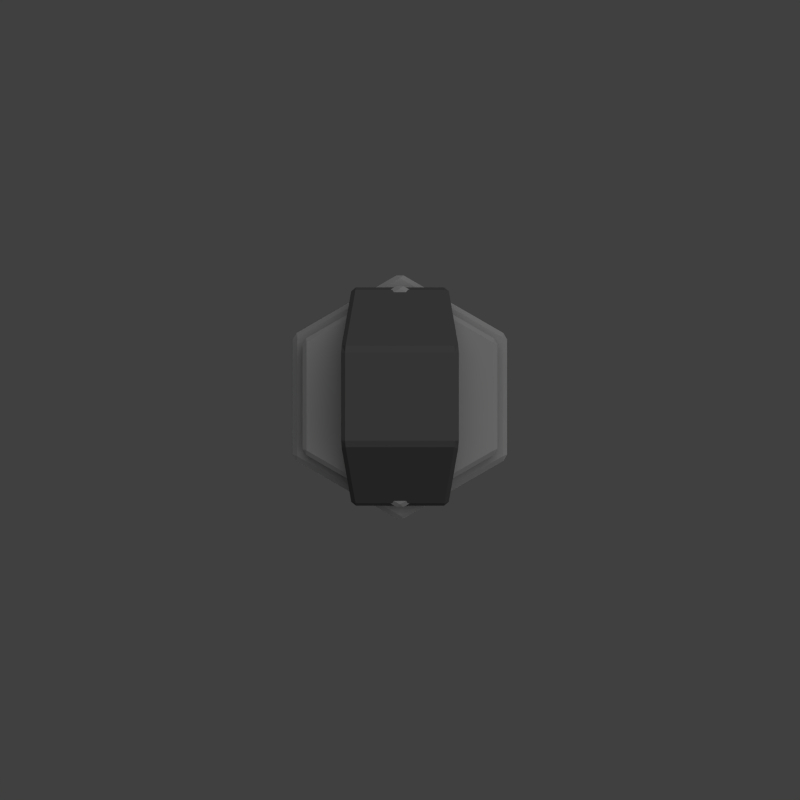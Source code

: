 # Source: bombardment_turret.blend  (saved by Blender 2.69.0; exported with 4.5.12 LTS)
import bpy
from mathutils import Matrix  # noqa: F401  (used for matrix-valued properties, if any)

bpy.ops.wm.read_factory_settings(use_empty=True)
scene = bpy.context.scene
scene.name = 'Scene'

# ---- collections
col_collection_1 = bpy.data.collections.new('Collection 1'); scene.collection.children.link(col_collection_1)
col_group = bpy.data.collections.new('Group')  # instanced only; not linked into the scene

# ---- materials (node trees are filled in below, after node groups)
mat_material = bpy.data.materials.new('Material')
mat_material.alpha_threshold = 0.0
mat_material.use_transparent_shadow = False
mat_material.diffuse_color = (0.3844, 0.3844, 0.3844, 1.0)
mat_material.roughness = 0.5
mat_material.line_color = (0.0, 0.0, 0.0, 1.0)
mat_material_002 = bpy.data.materials.new('Material.002')
mat_material_002.alpha_threshold = 0.0
mat_material_002.use_transparent_shadow = False
mat_material_002.diffuse_color = (0.1065, 0.1065, 0.1065, 1.0)
mat_material_002.roughness = 0.5
mat_material_002.specular_intensity = 0.1549
mat_material_002.line_color = (0.0, 0.0, 0.0, 1.0)
mat_material_001 = bpy.data.materials.new('Material.001')
mat_material_001.alpha_threshold = 0.0
mat_material_001.use_transparent_shadow = False
mat_material_001.diffuse_color = (0.6383, 0.6383, 0.6383, 1.0)
mat_material_001.roughness = 0.5
mat_material_001.line_color = (0.0, 0.0, 0.0, 1.0)

# ---- material node trees

# ---- world
world_world = bpy.data.worlds.new('World'); scene.world = world_world
world_world.color = (0.05088, 0.05088, 0.05088)
world_world.use_sun_shadow = False
world_world.sun_shadow_jitter_overblur = 0.0
world_world.cycles.sampling_method = 'MANUAL'
world_world.cycles.sample_map_resolution = 256

# ---- cameras
cam_camera = bpy.data.cameras.new('Camera')
cam_camera.type = 'ORTHO'
cam_camera.clip_end = 100.0
cam_camera.lens = 35.0
cam_camera.sensor_width = 32.0
cam_camera.sensor_height = 18.0
cam_camera.ortho_scale = 20.0
cam_camera.dof.focus_distance = 0.0
cam_camera.dof.aperture_fstop = 128.0

# ---- lights
light_sun = bpy.data.lights.new('Sun', 'SUN')
light_sun.transmission_factor = 0.0
light_sun.angle = 1.571
light_sun.energy = 1.0
light_sun.shadow_buffer_clip_start = 0.5
light_sun.shadow_soft_size = 1.0
light_sun.shadow_cascade_max_distance = 1000.0
light_sun.cycles.use_multiple_importance_sampling = False

# ---- meshes
me_cylinder_002 = bpy.data.meshes.new('Cylinder.002')
me_cylinder_002.from_pydata([(0.0, -1.411, -1.498), (0.0, -1.411, -0.6563), (2.523, -2.867, -1.498), (2.523, -2.867, -0.6563), (2.523, -5.78, -1.498), (2.523, -5.78, -0.6563), (-2.546e-07, -7.236, -1.498), (-2.546e-07, -7.236, -0.6563), (-2.523, -5.78, -1.498), (-2.523, -5.78, -0.6563), (-2.523, -2.867, -1.498), (-2.523, -2.867, -0.6563)], [], [(0, 1, 3, 2), (2, 3, 5, 4), (4, 5, 7, 6), (6, 7, 9, 8), (3, 1, 11, 9, 7, 5), (10, 11, 1, 0), (8, 9, 11, 10), (0, 2, 4, 6, 8, 10)])
me_cylinder_002.materials.append(mat_material)
me_cylinder_002.use_remesh_preserve_volume = False
me_cylinder_002.use_remesh_preserve_attributes = False
me_cylinder_002.use_mirror_vertex_groups = False
me_cylinder_002.update()
me_cylinder_001 = bpy.data.meshes.new('Cylinder.001')
me_cylinder_001.from_pydata([(0.0, -1.765, -1.483), (0.0, -1.765, -0.6708), (2.436, -3.171, -1.483), (2.436, -3.171, -0.6708), (2.436, -5.984, -1.483), (2.436, -5.984, -0.6708), (-2.459e-07, -7.39, -1.483), (-2.459e-07, -7.39, -0.6708), (-2.436, -5.984, -1.483), (-2.436, -5.984, -0.6708), (-2.436, -3.171, -1.483), (-2.436, -3.171, -0.6708)], [], [(0, 1, 3, 2), (2, 3, 5, 4), (4, 5, 7, 6), (6, 7, 9, 8), (3, 1, 11, 9, 7, 5), (10, 11, 1, 0), (8, 9, 11, 10), (0, 2, 4, 6, 8, 10)])
me_cylinder_001.materials.append(mat_material)
me_cylinder_001.use_remesh_preserve_volume = False
me_cylinder_001.use_remesh_preserve_attributes = False
me_cylinder_001.use_mirror_vertex_groups = False
me_cylinder_001.update()
me_cube_010 = bpy.data.meshes.new('Cube.010')
me_cube_010.from_pydata([(-1.472, -1.203, -1.348), (-1.472, 1.203, -1.348), (1.472, 1.203, -1.348), (1.472, -1.203, -1.348), (-1.472, -1.203, 1.057), (-1.472, 1.203, 1.057), (1.472, 1.203, 1.057), (1.472, -1.203, 1.057), (-1.203, 2.729, -1.348), (1.203, 2.729, -1.348), (-1.203, 2.729, -0.8175), (1.203, 2.729, -0.8175), (-1.203, -2.729, -1.348), (1.203, -2.729, -1.348), (-1.203, -2.729, -0.8175), (1.203, -2.729, -0.8175)], [], [(4, 5, 1, 0), (2, 1, 8, 9), (6, 7, 3, 2), (0, 3, 13, 12), (0, 1, 2, 3), (7, 6, 5, 4), (10, 11, 9, 8), (6, 2, 9, 11), (5, 6, 11, 10), (1, 5, 10, 8), (15, 14, 12, 13), (7, 4, 14, 15), (3, 7, 15, 13), (4, 0, 12, 14)])
me_cube_010.materials.append(mat_material_002)
me_cube_010.use_remesh_preserve_volume = False
me_cube_010.use_remesh_preserve_attributes = False
me_cube_010.use_mirror_vertex_groups = False
me_cube_010.update()
me_cube_006 = bpy.data.meshes.new('Cube.006')
me_cube_006.from_pydata([(-0.6015, -5.0, -0.6883), (-0.6015, -3.0, -0.6883), (0.6015, -3.0, -0.6883), (0.6015, -5.0, -0.6883), (-0.6015, -5.0, 1.312), (-0.6015, -3.0, 1.312), (0.6015, -3.0, 1.312), (0.6015, -5.0, 1.312)], [], [(4, 5, 1, 0), (5, 6, 2, 1), (6, 7, 3, 2), (7, 4, 0, 3), (0, 1, 2, 3), (7, 6, 5, 4)])
me_cube_006.materials.append(mat_material_001)
me_cube_006.use_remesh_preserve_volume = False
me_cube_006.use_remesh_preserve_attributes = False
me_cube_006.use_mirror_vertex_groups = False
me_cube_006.update()
me_cube_005 = bpy.data.meshes.new('Cube.005')
me_cube_005.from_pydata([(-0.1951, 5.829, 0.3059), (-0.2488, 7.123, 0.07519), (0.1106, 7.138, 0.07802), (0.1643, 5.845, 0.3087), (-0.2006, 5.892, 0.66), (-0.2543, 7.185, 0.4293), (0.1051, 7.201, 0.4322), (0.1588, 5.908, 0.6629)], [], [(4, 5, 1, 0), (5, 6, 2, 1), (6, 7, 3, 2), (7, 4, 0, 3), (0, 1, 2, 3), (7, 6, 5, 4)])
me_cube_005.materials.append(mat_material_002)
me_cube_005.use_remesh_preserve_volume = False
me_cube_005.use_remesh_preserve_attributes = False
me_cube_005.use_mirror_vertex_groups = False
me_cube_005.update()
me_cube_004 = bpy.data.meshes.new('Cube.004')
me_cube_004.from_pydata([(-0.1951, 5.829, 0.3059), (-0.2488, 7.123, 0.07519), (0.1106, 7.138, 0.07802), (0.1643, 5.845, 0.3087), (-0.2006, 5.892, 0.66), (-0.2543, 7.185, 0.4293), (0.1051, 7.201, 0.4322), (0.1588, 5.908, 0.6629)], [], [(4, 5, 1, 0), (5, 6, 2, 1), (6, 7, 3, 2), (7, 4, 0, 3), (0, 1, 2, 3), (7, 6, 5, 4)])
me_cube_004.materials.append(mat_material_002)
me_cube_004.use_remesh_preserve_volume = False
me_cube_004.use_remesh_preserve_attributes = False
me_cube_004.use_mirror_vertex_groups = False
me_cube_004.update()
me_cube_003 = bpy.data.meshes.new('Cube.003')
me_cube_003.from_pydata([(-0.1951, 5.829, 0.3059), (-0.2488, 7.123, 0.07519), (0.1106, 7.138, 0.07802), (0.1643, 5.845, 0.3087), (-0.2006, 5.892, 0.66), (-0.2543, 7.185, 0.4293), (0.1051, 7.201, 0.4322), (0.1588, 5.908, 0.6629)], [], [(4, 5, 1, 0), (5, 6, 2, 1), (6, 7, 3, 2), (7, 4, 0, 3), (0, 1, 2, 3), (7, 6, 5, 4)])
me_cube_003.materials.append(mat_material_002)
me_cube_003.use_remesh_preserve_volume = False
me_cube_003.use_remesh_preserve_attributes = False
me_cube_003.use_mirror_vertex_groups = False
me_cube_003.update()
me_cube_002 = bpy.data.meshes.new('Cube.002')
me_cube_002.from_pydata([(0.2936, -1.134, -0.2907), (0.2936, 3.237, -0.2907), (0.8751, 3.237, -0.2907), (0.8751, -1.134, -0.2907), (0.2936, -1.134, 0.2907), (0.2936, 3.237, 0.2907), (0.8751, 3.237, 0.2907), (0.8751, -1.134, 0.2907), (-0.09358, 3.979, -0.2907), (0.4676, 4.132, -0.2907), (-0.09358, 3.979, 0.2907), (0.4676, 4.132, 0.2907)], [], [(4, 5, 1, 0), (2, 1, 8, 9), (6, 7, 3, 2), (7, 4, 0, 3), (0, 1, 2, 3), (7, 6, 5, 4), (10, 11, 9, 8), (6, 2, 9, 11), (5, 6, 11, 10), (1, 5, 10, 8)])
me_cube_002.materials.append(mat_material_001)
me_cube_002.use_remesh_preserve_volume = False
me_cube_002.use_remesh_preserve_attributes = False
me_cube_002.use_mirror_vertex_groups = False
me_cube_002.update()
me_cube_001 = bpy.data.meshes.new('Cube.001')
me_cube_001.from_pydata([(-0.5394, -1.419, -0.1399), (-0.4728, 1.402, -0.2888), (0.434, 1.408, 0.2328), (0.3673, -1.413, 0.3817), (-1.06, -1.359, 0.7652), (-0.9938, 1.462, 0.6163), (-0.08705, 1.468, 1.138), (-0.1537, -1.353, 1.287)], [], [(4, 5, 1, 0), (5, 6, 2, 1), (6, 7, 3, 2), (7, 4, 0, 3), (0, 1, 2, 3), (7, 6, 5, 4)])
me_cube_001.materials.append(mat_material_001)
me_cube_001.use_remesh_preserve_volume = False
me_cube_001.use_remesh_preserve_attributes = False
me_cube_001.use_mirror_vertex_groups = False
me_cube_001.update()
me_cylinder = bpy.data.meshes.new('Cylinder')
me_cylinder.from_pydata([(-8.417e-24, 0.6359, 0.6359), (2.824e-16, -0.6359, 0.6359), (0.5507, 0.6359, 0.318), (0.5507, -0.6359, 0.318), (0.5507, 0.6359, -0.318), (0.5507, -0.6359, -0.318), (-5.56e-08, 0.6359, -0.6359), (-5.56e-08, -0.6359, -0.6359), (-0.5507, 0.6359, -0.318), (-0.5507, -0.6359, -0.318), (-0.5507, 0.6359, 0.318), (-0.5507, -0.6359, 0.318), (1.806e-08, -0.9768, 1.245), (1.078, -0.9768, 0.6226), (1.078, -0.9768, -0.6226), (-9.08e-08, -0.9768, -1.245), (-1.078, -0.9768, -0.6226), (-1.078, -0.9768, 0.6226), (3.645e-08, -1.642, 1.245), (1.078, -1.642, 0.6226), (1.078, -1.642, -0.6226), (-7.241e-08, -1.642, -1.245), (-1.078, -1.642, -0.6226), (-1.078, -1.642, 0.6226), (2.505e-08, -1.642, 1.059), (0.917, -1.642, 0.5294), (0.917, -1.642, -0.5294), (-6.752e-08, -1.642, -1.059), (-0.917, -1.642, -0.5294), (-0.917, -1.642, 0.5294), (3.085e-08, -1.821, 1.059), (0.917, -1.821, 0.5294), (0.917, -1.821, -0.5294), (-6.172e-08, -1.821, -1.059), (-0.917, -1.821, -0.5294), (-0.917, -1.821, 0.5294), (4.226e-08, -1.821, 1.192), (1.033, -1.821, 0.5962), (1.033, -1.821, -0.5962), (-6.198e-08, -1.821, -1.192), (-1.033, -1.821, -0.5962), (-1.033, -1.821, 0.5962), (6.267e-08, -2.275, 1.257), (1.089, -2.275, 0.6285), (1.089, -2.275, -0.6285), (-4.721e-08, -2.275, -1.257), (-1.089, -2.275, -0.6285), (-1.089, -2.275, 0.6285), (7.896e-08, -2.762, 1.156), (1.001, -2.762, 0.5779), (1.001, -2.762, -0.5779), (-2.209e-08, -2.762, -1.156), (-1.001, -2.762, -0.5779), (-1.001, -2.762, 0.5779), (5.05e-08, -2.762, 0.9482), (0.8212, -2.762, 0.4741), (0.8212, -2.762, -0.4741), (-3.24e-08, -2.762, -0.9482), (-0.8212, -2.762, -0.4741), (-0.8212, -2.762, 0.4741), (6.11e-08, -2.909, 0.9482), (0.8212, -2.909, 0.4741), (0.8212, -2.909, -0.4741), (-2.179e-08, -2.909, -0.9482), (-0.8212, -2.909, -0.4741), (-0.8212, -2.909, 0.4741), (8.355e-08, -2.909, 1.159), (1.004, -2.909, 0.5797), (1.004, -2.909, -0.5797), (-1.78e-08, -2.909, -1.159), (-1.004, -2.909, -0.5797), (-1.004, -2.909, 0.5797), (1.304e-07, -3.574, 1.228), (1.064, -3.574, 0.6141), (1.064, -3.574, -0.6141), (2.3e-08, -3.574, -1.228), (-1.064, -3.574, -0.6141), (-1.064, -3.574, 0.6141), (1.804e-07, -4.467, 1.228), (1.064, -4.467, 0.6141), (1.064, -4.467, -0.6141), (7.304e-08, -4.467, -1.228), (-1.064, -4.467, -0.6141), (-1.064, -4.467, 0.6141), (1.652e-07, -5.327, 1.096), (0.9488, -5.327, 0.5478), (0.9488, -5.327, -0.5478), (6.944e-08, -5.327, -1.096), (-0.9488, -5.327, -0.5478), (-0.9488, -5.327, 0.5478), (1.563e-07, -5.327, 0.9811), (0.8497, -5.327, 0.4906), (0.8497, -5.327, -0.4906), (7.049e-08, -5.327, -0.9811), (-0.8497, -5.327, -0.4906), (-0.8497, -5.327, 0.4906), (1.563e-07, -5.506, 0.9811), (0.8497, -5.506, 0.4906), (0.8497, -5.506, -0.4906), (7.049e-08, -5.506, -0.9811), (-0.8497, -5.506, -0.4906), (-0.8497, -5.506, 0.4906), (1.657e-07, -5.506, 1.102), (0.9541, -5.506, 0.5509), (0.9541, -5.506, -0.5509), (6.938e-08, -5.506, -1.102), (-0.9541, -5.506, -0.5509), (-0.9541, -5.506, 0.5509), (1.634e-07, -5.863, 1.072), (0.9288, -5.863, 0.5362), (0.9288, -5.863, -0.5362), (6.965e-08, -5.863, -1.072), (-0.9288, -5.863, -0.5362), (-0.9288, -5.863, 0.5362), (1.357e-07, -6.106, 0.7189), (0.6226, -6.106, 0.3595), (0.6226, -6.106, -0.3595), (7.289e-08, -6.106, -0.7189), (-0.6226, -6.106, -0.3595), (-0.6226, -6.106, 0.3595), (5.704e-09, 0.8359, 0.6704), (0.5806, 0.8359, 0.3352), (0.5806, 0.8359, -0.3352), (-5.29e-08, 0.8359, -0.6704), (-0.5806, 0.8359, -0.3352), (-0.5806, 0.8359, 0.3352), (4.153e-08, 2.232, 0.6704), (0.5806, 2.232, 0.3352), (0.5806, 2.232, -0.3352), (-1.707e-08, 2.232, -0.6704), (-0.5806, 2.232, -0.3352), (-0.5806, 2.232, 0.3352), (4.138e-08, 2.394, 0.6129), (0.5308, 2.394, 0.3065), (0.5308, 2.394, -0.3065), (-1.22e-08, 2.394, -0.6129), (-0.5308, 2.394, -0.3065), (-0.5308, 2.394, 0.3065), (4.138e-08, 2.849, 0.6129), (0.5308, 2.849, 0.3065), (0.5308, 2.849, -0.3065), (-1.22e-08, 2.849, -0.6129), (-0.5308, 2.849, -0.3065), (-0.5308, 2.849, 0.3065), (3.87e-08, 2.849, 0.7029), (0.6088, 2.849, 0.3515), (0.6088, 2.849, -0.3515), (-2.275e-08, 2.849, -0.7029), (-0.6088, 2.849, -0.3515), (-0.6088, 2.849, 0.3515), (3.87e-08, 3.011, 0.7029), (0.6088, 3.011, 0.3515), (0.6088, 3.011, -0.3515), (-2.275e-08, 3.011, -0.7029), (-0.6088, 3.011, -0.3515), (-0.6088, 3.011, 0.3515), (4.072e-08, 3.011, 0.635), (0.5499, 3.011, 0.3175), (0.5499, 3.011, -0.3175), (-1.479e-08, 3.011, -0.635), (-0.5499, 3.011, -0.3175), (-0.5499, 3.011, 0.3175), (4.072e-08, 3.141, 0.635), (0.5499, 3.141, 0.3175), (0.5499, 3.141, -0.3175), (-1.479e-08, 3.141, -0.635), (-0.5499, 3.141, -0.3175), (-0.5499, 3.141, 0.3175), (4.082e-08, 3.141, 0.6977), (0.6042, 3.141, 0.3488), (0.6042, 3.141, -0.3488), (-2.017e-08, 3.141, -0.6977), (-0.6042, 3.141, -0.3488), (-0.6042, 3.141, 0.3488), (4.038e-08, 3.303, 0.714), (0.6184, 3.303, 0.357), (0.6184, 3.303, -0.357), (-2.204e-08, 3.303, -0.714), (-0.6184, 3.303, -0.357), (-0.6184, 3.303, 0.357), (4.027e-08, 3.936, 0.5943), (0.5147, 3.936, 0.2972), (0.5147, 3.936, -0.2972), (-1.169e-08, 3.936, -0.5943), (-0.5147, 3.936, -0.2972), (-0.5147, 3.936, 0.2972), (4.023e-08, 5.349, 0.5503), (0.4766, 5.349, 0.2751), (0.4766, 5.349, -0.2751), (-7.874e-09, 5.349, -0.5503), (-0.4766, 5.349, -0.2751), (-0.4766, 5.349, 0.2751), (4.094e-08, 5.559, 0.5878), (0.509, 5.559, 0.2939), (0.509, 5.559, -0.2939), (-1.044e-08, 5.559, -0.5878), (-0.509, 5.559, -0.2939), (-0.509, 5.559, 0.2939), (4.094e-08, 6.19, 0.5878), (0.509, 6.19, 0.2939), (0.509, 6.19, -0.2939), (-1.044e-08, 6.19, -0.5878), (-0.509, 6.19, -0.2939), (-0.509, 6.19, 0.2939), (3.664e-08, 6.33, 0.526), (0.4555, 6.33, 0.263), (0.4555, 6.33, -0.263), (-9.342e-09, 6.33, -0.526), (-0.4555, 6.33, -0.263), (-0.4555, 6.33, 0.263), (2.789e-08, 7.85, 0.3537), (0.3063, 7.85, 0.1769), (0.3063, 7.85, -0.1769), (-3.029e-09, 7.85, -0.3537), (-0.3063, 7.85, -0.1769), (-0.3063, 7.85, 0.1769)], [], [(0, 1, 3, 2), (2, 3, 5, 4), (4, 5, 7, 6), (6, 7, 9, 8), (1, 11, 17, 12), (10, 11, 1, 0), (8, 9, 11, 10), (10, 0, 120, 125), (12, 17, 23, 18), (11, 9, 16, 17), (9, 7, 15, 16), (7, 5, 14, 15), (5, 3, 13, 14), (3, 1, 12, 13), (18, 23, 29, 24), (17, 16, 22, 23), (16, 15, 21, 22), (15, 14, 20, 21), (14, 13, 19, 20), (13, 12, 18, 19), (24, 29, 35, 30), (23, 22, 28, 29), (22, 21, 27, 28), (21, 20, 26, 27), (20, 19, 25, 26), (19, 18, 24, 25), (30, 35, 41, 36), (29, 28, 34, 35), (28, 27, 33, 34), (27, 26, 32, 33), (26, 25, 31, 32), (25, 24, 30, 31), (36, 41, 47, 42), (35, 34, 40, 41), (34, 33, 39, 40), (33, 32, 38, 39), (32, 31, 37, 38), (31, 30, 36, 37), (42, 47, 53, 48), (41, 40, 46, 47), (40, 39, 45, 46), (39, 38, 44, 45), (38, 37, 43, 44), (37, 36, 42, 43), (48, 53, 59, 54), (47, 46, 52, 53), (46, 45, 51, 52), (45, 44, 50, 51), (44, 43, 49, 50), (43, 42, 48, 49), (54, 59, 65, 60), (53, 52, 58, 59), (52, 51, 57, 58), (51, 50, 56, 57), (50, 49, 55, 56), (49, 48, 54, 55), (60, 65, 71, 66), (59, 58, 64, 65), (58, 57, 63, 64), (57, 56, 62, 63), (56, 55, 61, 62), (55, 54, 60, 61), (66, 71, 77, 72), (65, 64, 70, 71), (64, 63, 69, 70), (63, 62, 68, 69), (62, 61, 67, 68), (61, 60, 66, 67), (72, 77, 83, 78), (71, 70, 76, 77), (70, 69, 75, 76), (69, 68, 74, 75), (68, 67, 73, 74), (67, 66, 72, 73), (78, 83, 89, 84), (77, 76, 82, 83), (76, 75, 81, 82), (75, 74, 80, 81), (74, 73, 79, 80), (73, 72, 78, 79), (84, 89, 95, 90), (83, 82, 88, 89), (82, 81, 87, 88), (81, 80, 86, 87), (80, 79, 85, 86), (79, 78, 84, 85), (90, 95, 101, 96), (89, 88, 94, 95), (88, 87, 93, 94), (87, 86, 92, 93), (86, 85, 91, 92), (85, 84, 90, 91), (96, 101, 107, 102), (95, 94, 100, 101), (94, 93, 99, 100), (93, 92, 98, 99), (92, 91, 97, 98), (91, 90, 96, 97), (102, 107, 113, 108), (101, 100, 106, 107), (100, 99, 105, 106), (99, 98, 104, 105), (98, 97, 103, 104), (97, 96, 102, 103), (108, 113, 119, 114), (107, 106, 112, 113), (106, 105, 111, 112), (105, 104, 110, 111), (104, 103, 109, 110), (103, 102, 108, 109), (115, 114, 119, 118, 117, 116), (113, 112, 118, 119), (112, 111, 117, 118), (111, 110, 116, 117), (110, 109, 115, 116), (109, 108, 114, 115), (125, 120, 126, 131), (8, 10, 125, 124), (6, 8, 124, 123), (4, 6, 123, 122), (2, 4, 122, 121), (0, 2, 121, 120), (131, 126, 132, 137), (124, 125, 131, 130), (123, 124, 130, 129), (122, 123, 129, 128), (121, 122, 128, 127), (120, 121, 127, 126), (137, 132, 138, 143), (130, 131, 137, 136), (129, 130, 136, 135), (128, 129, 135, 134), (127, 128, 134, 133), (126, 127, 133, 132), (143, 138, 144, 149), (136, 137, 143, 142), (135, 136, 142, 141), (134, 135, 141, 140), (133, 134, 140, 139), (132, 133, 139, 138), (149, 144, 150, 155), (142, 143, 149, 148), (141, 142, 148, 147), (140, 141, 147, 146), (139, 140, 146, 145), (138, 139, 145, 144), (155, 150, 156, 161), (148, 149, 155, 154), (147, 148, 154, 153), (146, 147, 153, 152), (145, 146, 152, 151), (144, 145, 151, 150), (161, 156, 162, 167), (154, 155, 161, 160), (153, 154, 160, 159), (152, 153, 159, 158), (151, 152, 158, 157), (150, 151, 157, 156), (167, 162, 168, 173), (160, 161, 167, 166), (159, 160, 166, 165), (158, 159, 165, 164), (157, 158, 164, 163), (156, 157, 163, 162), (173, 168, 174, 179), (166, 167, 173, 172), (165, 166, 172, 171), (164, 165, 171, 170), (163, 164, 170, 169), (162, 163, 169, 168), (179, 174, 180, 185), (172, 173, 179, 178), (171, 172, 178, 177), (170, 171, 177, 176), (169, 170, 176, 175), (168, 169, 175, 174), (185, 180, 186, 191), (178, 179, 185, 184), (177, 178, 184, 183), (176, 177, 183, 182), (175, 176, 182, 181), (174, 175, 181, 180), (191, 186, 192, 197), (184, 185, 191, 190), (183, 184, 190, 189), (182, 183, 189, 188), (181, 182, 188, 187), (180, 181, 187, 186), (197, 192, 198, 203), (190, 191, 197, 196), (189, 190, 196, 195), (188, 189, 195, 194), (187, 188, 194, 193), (186, 187, 193, 192), (203, 198, 204, 209), (196, 197, 203, 202), (195, 196, 202, 201), (194, 195, 201, 200), (193, 194, 200, 199), (192, 193, 199, 198), (209, 204, 210, 215), (202, 203, 209, 208), (201, 202, 208, 207), (200, 201, 207, 206), (199, 200, 206, 205), (198, 199, 205, 204), (210, 211, 212, 213, 214, 215), (208, 209, 215, 214), (207, 208, 214, 213), (206, 207, 213, 212), (205, 206, 212, 211), (204, 205, 211, 210)])
me_cylinder.materials.append(mat_material)
me_cylinder.use_remesh_preserve_volume = False
me_cylinder.use_remesh_preserve_attributes = False
me_cylinder.use_mirror_vertex_groups = False
me_cylinder.update()

# ---- objects
ob_cylinder_002 = bpy.data.objects.new('Cylinder.002', me_cylinder_002)
ob_cylinder_001 = bpy.data.objects.new('Cylinder.001', me_cylinder_001)
ob_cube_006 = bpy.data.objects.new('Cube.006', me_cube_010)
ob_cube_005 = bpy.data.objects.new('Cube.005', me_cube_006)
ob_cube_004 = bpy.data.objects.new('Cube.004', me_cube_005)
ob_cube_003 = bpy.data.objects.new('Cube.003', me_cube_004)
ob_cube_002 = bpy.data.objects.new('Cube.002', me_cube_003)
ob_cube_001 = bpy.data.objects.new('Cube.001', me_cube_002)
ob_cube = bpy.data.objects.new('Cube', me_cube_001)
ob_cylinder = bpy.data.objects.new('Cylinder', me_cylinder)
ob_group_002 = bpy.data.objects.new('Group.002', None)
ob_group_001 = bpy.data.objects.new('Group.001', None)
ob_group = bpy.data.objects.new('Group', None)
ob_sun = bpy.data.objects.new('Sun', light_sun)
ob_camera = bpy.data.objects.new('Camera', cam_camera)

# ---- transforms, parenting, visibility, modifiers, constraints
ob_cylinder_002.location = (0.0, 4.664, -3.284)
ob_cylinder_002.scale = (1.061, 1.061, 1.061)
ob_cylinder_002.lineart.crease_threshold = 0.0
_m = ob_cylinder_002.modifiers.new('Bevel', 'BEVEL')
_m.limit_method = 'NONE'
_m.spread = 0.0
ob_cylinder_001.location = (0.0, 4.664, -2.443)
ob_cylinder_001.lineart.crease_threshold = 0.0
_m = ob_cylinder_001.modifiers.new('Bevel', 'BEVEL')
_m.limit_method = 'NONE'
_m.spread = 0.0
ob_cube_006.location = (0.0, 0.08654, -2.443)
ob_cube_006.lineart.crease_threshold = 0.0
_m = ob_cube_006.modifiers.new('Bevel', 'BEVEL')
_m.limit_method = 'NONE'
_m.spread = 0.0
ob_cube_005.location = (-47.0, 0.5802, 0.0)
ob_cube_005.lineart.crease_threshold = 0.0
_m = ob_cube_005.modifiers.new('Bevel', 'BEVEL')
_m.limit_method = 'NONE'
_m.spread = 0.0
ob_cube_004.location = (-47.0, 0.5802, 0.0)
ob_cube_004.rotation_euler = (-4.031e-07, -4.189, -2.327e-07)
ob_cube_004.lineart.crease_threshold = 0.0
_m = ob_cube_004.modifiers.new('Bevel', 'BEVEL')
_m.limit_method = 'NONE'
_m.spread = 0.0
ob_cube_003.location = (-47.0, 0.5802, 0.0)
ob_cube_003.rotation_euler = (-4.031e-07, -2.094, 2.327e-07)
ob_cube_003.lineart.crease_threshold = 0.0
_m = ob_cube_003.modifiers.new('Bevel', 'BEVEL')
_m.limit_method = 'NONE'
_m.spread = 0.0
ob_cube_002.location = (-47.0, 0.5802, 0.0)
ob_cube_002.lineart.crease_threshold = 0.0
_m = ob_cube_002.modifiers.new('Bevel', 'BEVEL')
_m.limit_method = 'NONE'
_m.spread = 0.0
ob_cube_001.location = (-47.0, 0.5802, 0.0)
ob_cube_001.rotation_euler = (1.344e-07, -1.047, -2.327e-07)
ob_cube_001.lineart.crease_threshold = 0.0
_m = ob_cube_001.modifiers.new('Bevel', 'BEVEL')
_m.limit_method = 'NONE'
_m.spread = 0.0
ob_cube.location = (-47.0, 0.5802, 0.0)
ob_cube.rotation_euler = (1.344e-07, -1.047, -2.327e-07)
ob_cube.lineart.crease_threshold = 0.0
_m = ob_cube.modifiers.new('Bevel', 'BEVEL')
_m.limit_method = 'NONE'
_m.spread = 0.0
ob_cylinder.location = (-47.0, 0.5802, 0.0)
ob_cylinder.lineart.crease_threshold = 0.0
_m = ob_cylinder.modifiers.new('Bevel', 'BEVEL')
_m.limit_method = 'NONE'
_m.spread = 0.0
ob_group_002.location = (-0.9761, 2.282, -0.09751)
ob_group_002.rotation_euler = (-0.5091, 4.128, 0.4357)
ob_group_002.empty_image_offset = (0.0, 0.0)
ob_group_002.show_instancer_for_render = False
ob_group_002.instance_type = 'COLLECTION'
ob_group_002.lineart.crease_threshold = 0.0
ob_group_001.location = (0.9424, 2.309, -0.1948)
ob_group_001.rotation_euler = (-0.5091, 2.155, -0.4357)
ob_group_001.empty_image_offset = (0.0, 0.0)
ob_group_001.show_instancer_for_render = False
ob_group_001.instance_type = 'COLLECTION'
ob_group_001.lineart.crease_threshold = 0.0
ob_group.location = (-1.808e-16, 1.826, 1.537)
ob_group.rotation_euler = (0.2722, 5.969e-17, 8.173e-18)
ob_group.empty_image_offset = (0.0, 0.0)
ob_group.show_instancer_for_render = False
ob_group.instance_type = 'COLLECTION'
ob_group.lineart.crease_threshold = 0.0
ob_sun.location = (0.7973, 7.599, 4.7)
ob_sun.rotation_euler = (0.0, 0.5236, 0.7854)
ob_sun.hide_viewport = True
ob_sun.lineart.crease_threshold = 0.0
ob_camera.location = (0.0, 0.0, 8.2)
ob_camera.lock_rotations_4d = False
ob_camera.empty_display_type = 'ARROWS'
ob_camera.color = (0.0, 0.0, 0.0, 0.0)
ob_camera.hide_viewport = True
ob_camera.display_type = 'WIRE'
ob_camera.lineart.crease_threshold = 0.0
ob_group_002.instance_collection = col_group
ob_group_001.instance_collection = col_group
ob_group.instance_collection = col_group

# ---- collection membership
col_collection_1.objects.link(ob_cylinder_002)
col_collection_1.objects.link(ob_cylinder_001)
col_collection_1.objects.link(ob_cube_006)
col_collection_1.objects.link(ob_cube_005)
col_collection_1.objects.link(ob_cube_004)
col_collection_1.objects.link(ob_cube_003)
col_collection_1.objects.link(ob_cube_002)
col_collection_1.objects.link(ob_cube_001)
col_collection_1.objects.link(ob_cube)
col_collection_1.objects.link(ob_cylinder)
col_collection_1.objects.link(ob_group_002)
col_collection_1.objects.link(ob_group_001)
col_collection_1.objects.link(ob_group)
col_collection_1.objects.link(ob_sun)
col_collection_1.objects.link(ob_camera)
col_group.objects.link(ob_cube_005)
col_group.objects.link(ob_cube_004)
col_group.objects.link(ob_cube_003)
col_group.objects.link(ob_cube_002)
col_group.objects.link(ob_cube_001)
col_group.objects.link(ob_cube)
col_group.objects.link(ob_cylinder)

# ---- scene / render settings (as saved in the file)
scene.camera = ob_camera
scene.frame_start = 1; scene.frame_end = 1; scene.frame_set(1)
scene.render.engine = 'BLENDER_EEVEE_NEXT'
scene.render.image_settings.compression = 90
scene.render.resolution_x = 600
scene.render.resolution_y = 600
scene.render.dither_intensity = 0.0
scene.render.film_transparent = True
scene.render.bake_margin = 2
scene.render.bake_bias = 0.0
scene.cycles.use_denoising = False
scene.cycles.samples = 10
scene.cycles.sampling_pattern = 'TABULATED_SOBOL'
scene.cycles.light_sampling_threshold = 0.0
scene.cycles.use_adaptive_sampling = False
scene.cycles.use_light_tree = False
scene.cycles.blur_glossy = 0.0
scene.cycles.volume_bounces = 1
scene.cycles.pixel_filter_type = 'GAUSSIAN'
scene.cycles.sample_clamp_indirect = 0.0
scene.view_settings.view_transform = 'Standard'
bpy.context.view_layer.update()
